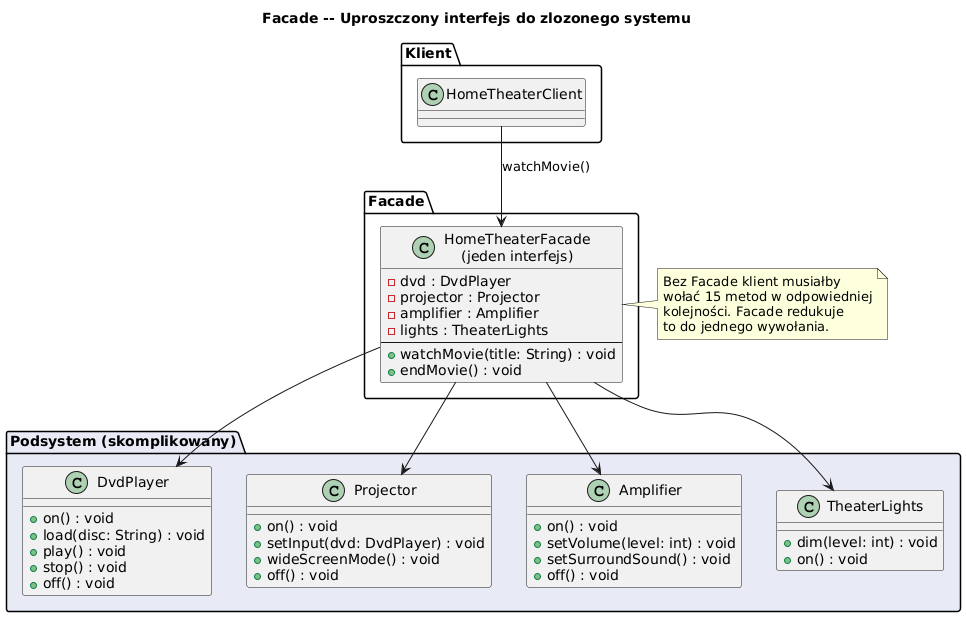

The diagram above was rendered by PlantUML. Its source (embedded in the PNG):
@startuml facade
skinparam shadowing false
skinparam defaultFontName "DejaVu Sans"
title Facade -- Uproszczony interfejs do zlozonego systemu

package "Klient" {
  class "HomeTheaterClient" as CLIENT
}

package "Facade" {
  class "HomeTheaterFacade\n(jeden interfejs)" as FAC {
    - dvd : DvdPlayer
    - projector : Projector
    - amplifier : Amplifier
    - lights : TheaterLights
    --
    + watchMovie(title: String) : void
    + endMovie() : void
  }
}

package "Podsystem (skomplikowany)" #E8EAF6 {
  class "DvdPlayer" as DVD {
    + on() : void
    + load(disc: String) : void
    + play() : void
    + stop() : void
    + off() : void
  }
  class "Projector" as PRJ {
    + on() : void
    + setInput(dvd: DvdPlayer) : void
    + wideScreenMode() : void
    + off() : void
  }
  class "Amplifier" as AMP {
    + on() : void
    + setVolume(level: int) : void
    + setSurroundSound() : void
    + off() : void
  }
  class "TheaterLights" as LGH {
    + dim(level: int) : void
    + on() : void
  }
}

CLIENT --> FAC : watchMovie()
FAC --> DVD
FAC --> PRJ
FAC --> AMP
FAC --> LGH

note right of FAC
  Bez Facade klient musiałby
  wołać 15 metod w odpowiedniej
  kolejności. Facade redukuje
  to do jednego wywołania.
end note
@enduml